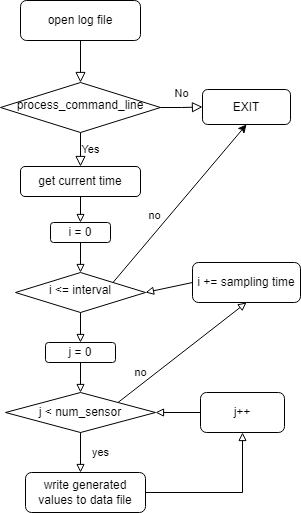

The diagram above was exported from draw.io. Its source (the exported page's mxGraphModel, read from the mxfile embedded in the PNG):
<mxGraphModel dx="976" dy="587" grid="1" gridSize="10" guides="1" tooltips="1" connect="1" arrows="1" fold="1" page="1" pageScale="1" pageWidth="827" pageHeight="1169" math="0" shadow="0">
  <root>
    <mxCell id="WIyWlLk6GJQsqaUBKTNV-0" />
    <mxCell id="WIyWlLk6GJQsqaUBKTNV-1" parent="WIyWlLk6GJQsqaUBKTNV-0" />
    <mxCell id="WIyWlLk6GJQsqaUBKTNV-2" value="" style="rounded=0;html=1;jettySize=auto;orthogonalLoop=1;fontSize=11;endArrow=block;endFill=0;endSize=8;strokeWidth=1;shadow=0;labelBackgroundColor=none;edgeStyle=orthogonalEdgeStyle;" parent="WIyWlLk6GJQsqaUBKTNV-1" source="WIyWlLk6GJQsqaUBKTNV-3" target="WIyWlLk6GJQsqaUBKTNV-6" edge="1">
      <mxGeometry relative="1" as="geometry" />
    </mxCell>
    <mxCell id="WIyWlLk6GJQsqaUBKTNV-3" value="open log file" style="rounded=1;whiteSpace=wrap;html=1;fontSize=12;glass=0;strokeWidth=1;shadow=0;" parent="WIyWlLk6GJQsqaUBKTNV-1" vertex="1">
      <mxGeometry x="160" y="80" width="120" height="40" as="geometry" />
    </mxCell>
    <mxCell id="WIyWlLk6GJQsqaUBKTNV-5" value="No" style="edgeStyle=orthogonalEdgeStyle;rounded=0;html=1;jettySize=auto;orthogonalLoop=1;fontSize=11;endArrow=block;endFill=0;endSize=8;strokeWidth=1;shadow=0;labelBackgroundColor=none;" parent="WIyWlLk6GJQsqaUBKTNV-1" source="WIyWlLk6GJQsqaUBKTNV-6" target="WIyWlLk6GJQsqaUBKTNV-7" edge="1">
      <mxGeometry x="0.0118" y="15" relative="1" as="geometry">
        <mxPoint x="-1" y="1" as="offset" />
      </mxGeometry>
    </mxCell>
    <mxCell id="WIyWlLk6GJQsqaUBKTNV-6" value="process_command_line" style="rhombus;whiteSpace=wrap;html=1;shadow=0;fontFamily=Helvetica;fontSize=12;align=center;strokeWidth=1;spacing=6;spacingTop=-4;" parent="WIyWlLk6GJQsqaUBKTNV-1" vertex="1">
      <mxGeometry x="140" y="170" width="160" height="50" as="geometry" />
    </mxCell>
    <mxCell id="WIyWlLk6GJQsqaUBKTNV-7" value="EXIT" style="rounded=1;whiteSpace=wrap;html=1;fontSize=12;glass=0;strokeWidth=1;shadow=0;" parent="WIyWlLk6GJQsqaUBKTNV-1" vertex="1">
      <mxGeometry x="342" y="177" width="88" height="35" as="geometry" />
    </mxCell>
    <mxCell id="WIyWlLk6GJQsqaUBKTNV-10" value="&lt;div style=&quot;line-height: 19px;&quot;&gt;i &amp;lt;= interval&lt;/div&gt;" style="rhombus;whiteSpace=wrap;html=1;shadow=0;fontFamily=Helvetica;fontSize=12;align=center;strokeWidth=1;spacing=6;spacingTop=-4;" parent="WIyWlLk6GJQsqaUBKTNV-1" vertex="1">
      <mxGeometry x="155" y="360" width="130" height="40" as="geometry" />
    </mxCell>
    <mxCell id="56pCRWq5O8uwXE8ngkU8-4" value="get current time" style="rounded=1;whiteSpace=wrap;html=1;" vertex="1" parent="WIyWlLk6GJQsqaUBKTNV-1">
      <mxGeometry x="160" y="254" width="120" height="30" as="geometry" />
    </mxCell>
    <mxCell id="56pCRWq5O8uwXE8ngkU8-5" value="Yes" style="edgeStyle=orthogonalEdgeStyle;rounded=0;html=1;jettySize=auto;orthogonalLoop=1;fontSize=11;endArrow=block;endFill=0;endSize=8;strokeWidth=1;shadow=0;labelBackgroundColor=none;exitX=0.5;exitY=1;exitDx=0;exitDy=0;entryX=0.5;entryY=0;entryDx=0;entryDy=0;" edge="1" parent="WIyWlLk6GJQsqaUBKTNV-1" source="WIyWlLk6GJQsqaUBKTNV-6" target="56pCRWq5O8uwXE8ngkU8-4">
      <mxGeometry y="10" relative="1" as="geometry">
        <mxPoint as="offset" />
        <mxPoint x="310" y="220" as="sourcePoint" />
        <mxPoint x="364" y="220" as="targetPoint" />
      </mxGeometry>
    </mxCell>
    <mxCell id="56pCRWq5O8uwXE8ngkU8-7" value="i = 0" style="rounded=1;whiteSpace=wrap;html=1;" vertex="1" parent="WIyWlLk6GJQsqaUBKTNV-1">
      <mxGeometry x="190" y="310" width="60" height="20" as="geometry" />
    </mxCell>
    <mxCell id="56pCRWq5O8uwXE8ngkU8-8" value="" style="endArrow=block;html=1;rounded=0;endFill=0;exitX=0.5;exitY=1;exitDx=0;exitDy=0;entryX=0.5;entryY=0;entryDx=0;entryDy=0;" edge="1" parent="WIyWlLk6GJQsqaUBKTNV-1" source="56pCRWq5O8uwXE8ngkU8-4" target="56pCRWq5O8uwXE8ngkU8-7">
      <mxGeometry width="50" height="50" relative="1" as="geometry">
        <mxPoint x="390" y="330" as="sourcePoint" />
        <mxPoint x="440" y="280" as="targetPoint" />
      </mxGeometry>
    </mxCell>
    <mxCell id="56pCRWq5O8uwXE8ngkU8-9" value="j &amp;lt; num_sensor" style="rhombus;whiteSpace=wrap;html=1;" vertex="1" parent="WIyWlLk6GJQsqaUBKTNV-1">
      <mxGeometry x="145" y="480" width="150" height="40" as="geometry" />
    </mxCell>
    <mxCell id="56pCRWq5O8uwXE8ngkU8-10" value="j = 0" style="rounded=1;whiteSpace=wrap;html=1;" vertex="1" parent="WIyWlLk6GJQsqaUBKTNV-1">
      <mxGeometry x="185" y="430" width="70" height="20" as="geometry" />
    </mxCell>
    <mxCell id="56pCRWq5O8uwXE8ngkU8-11" value="" style="endArrow=block;html=1;rounded=0;exitX=0.5;exitY=1;exitDx=0;exitDy=0;entryX=0.5;entryY=0;entryDx=0;entryDy=0;endFill=0;" edge="1" parent="WIyWlLk6GJQsqaUBKTNV-1" source="56pCRWq5O8uwXE8ngkU8-7" target="WIyWlLk6GJQsqaUBKTNV-10">
      <mxGeometry width="50" height="50" relative="1" as="geometry">
        <mxPoint x="390" y="400" as="sourcePoint" />
        <mxPoint x="440" y="350" as="targetPoint" />
      </mxGeometry>
    </mxCell>
    <mxCell id="56pCRWq5O8uwXE8ngkU8-12" value="no" style="endArrow=classic;html=1;rounded=0;entryX=0.5;entryY=1;entryDx=0;entryDy=0;exitX=1;exitY=0;exitDx=0;exitDy=0;" edge="1" parent="WIyWlLk6GJQsqaUBKTNV-1" source="WIyWlLk6GJQsqaUBKTNV-10" target="WIyWlLk6GJQsqaUBKTNV-7">
      <mxGeometry x="-0.2429" y="12" width="50" height="50" relative="1" as="geometry">
        <mxPoint x="290" y="380" as="sourcePoint" />
        <mxPoint x="440" y="350" as="targetPoint" />
        <Array as="points" />
        <mxPoint as="offset" />
      </mxGeometry>
    </mxCell>
    <mxCell id="56pCRWq5O8uwXE8ngkU8-13" value="" style="endArrow=block;html=1;rounded=0;exitX=0.5;exitY=1;exitDx=0;exitDy=0;entryX=0.5;entryY=0;entryDx=0;entryDy=0;endFill=0;" edge="1" parent="WIyWlLk6GJQsqaUBKTNV-1" source="WIyWlLk6GJQsqaUBKTNV-10" target="56pCRWq5O8uwXE8ngkU8-10">
      <mxGeometry width="50" height="50" relative="1" as="geometry">
        <mxPoint x="390" y="400" as="sourcePoint" />
        <mxPoint x="440" y="350" as="targetPoint" />
      </mxGeometry>
    </mxCell>
    <mxCell id="56pCRWq5O8uwXE8ngkU8-14" value="yes" style="endArrow=block;html=1;rounded=0;exitX=0.5;exitY=1;exitDx=0;exitDy=0;endFill=0;" edge="1" parent="WIyWlLk6GJQsqaUBKTNV-1" source="56pCRWq5O8uwXE8ngkU8-9">
      <mxGeometry y="20" width="50" height="50" relative="1" as="geometry">
        <mxPoint x="390" y="400" as="sourcePoint" />
        <mxPoint x="220" y="560" as="targetPoint" />
        <Array as="points" />
        <mxPoint as="offset" />
      </mxGeometry>
    </mxCell>
    <mxCell id="56pCRWq5O8uwXE8ngkU8-15" value="" style="endArrow=block;html=1;rounded=0;exitX=0.5;exitY=1;exitDx=0;exitDy=0;entryX=0.5;entryY=0;entryDx=0;entryDy=0;endFill=0;" edge="1" parent="WIyWlLk6GJQsqaUBKTNV-1" source="56pCRWq5O8uwXE8ngkU8-10" target="56pCRWq5O8uwXE8ngkU8-9">
      <mxGeometry width="50" height="50" relative="1" as="geometry">
        <mxPoint x="390" y="400" as="sourcePoint" />
        <mxPoint x="440" y="350" as="targetPoint" />
      </mxGeometry>
    </mxCell>
    <mxCell id="56pCRWq5O8uwXE8ngkU8-16" value="j++" style="rounded=1;whiteSpace=wrap;html=1;" vertex="1" parent="WIyWlLk6GJQsqaUBKTNV-1">
      <mxGeometry x="340" y="480" width="84" height="40" as="geometry" />
    </mxCell>
    <mxCell id="56pCRWq5O8uwXE8ngkU8-17" value="" style="endArrow=block;html=1;rounded=0;exitX=0;exitY=0.5;exitDx=0;exitDy=0;entryX=1;entryY=0.5;entryDx=0;entryDy=0;endFill=0;" edge="1" parent="WIyWlLk6GJQsqaUBKTNV-1" source="56pCRWq5O8uwXE8ngkU8-16" target="56pCRWq5O8uwXE8ngkU8-9">
      <mxGeometry width="50" height="50" relative="1" as="geometry">
        <mxPoint x="390" y="400" as="sourcePoint" />
        <mxPoint x="350" y="440" as="targetPoint" />
      </mxGeometry>
    </mxCell>
    <mxCell id="56pCRWq5O8uwXE8ngkU8-19" value="write generated values to data file" style="rounded=1;whiteSpace=wrap;html=1;" vertex="1" parent="WIyWlLk6GJQsqaUBKTNV-1">
      <mxGeometry x="165" y="560" width="120" height="40" as="geometry" />
    </mxCell>
    <mxCell id="56pCRWq5O8uwXE8ngkU8-20" value="" style="endArrow=block;html=1;rounded=0;exitX=1;exitY=0.5;exitDx=0;exitDy=0;entryX=0.5;entryY=1;entryDx=0;entryDy=0;endFill=0;" edge="1" parent="WIyWlLk6GJQsqaUBKTNV-1" source="56pCRWq5O8uwXE8ngkU8-19" target="56pCRWq5O8uwXE8ngkU8-16">
      <mxGeometry width="50" height="50" relative="1" as="geometry">
        <mxPoint x="390" y="490" as="sourcePoint" />
        <mxPoint x="440" y="440" as="targetPoint" />
        <Array as="points">
          <mxPoint x="382" y="580" />
        </Array>
      </mxGeometry>
    </mxCell>
    <mxCell id="56pCRWq5O8uwXE8ngkU8-21" value="i += sampling time" style="rounded=1;whiteSpace=wrap;html=1;" vertex="1" parent="WIyWlLk6GJQsqaUBKTNV-1">
      <mxGeometry x="332" y="350" width="108" height="40" as="geometry" />
    </mxCell>
    <mxCell id="56pCRWq5O8uwXE8ngkU8-22" value="no" style="endArrow=block;html=1;rounded=0;exitX=1;exitY=0;exitDx=0;exitDy=0;entryX=0.5;entryY=1;entryDx=0;entryDy=0;endFill=0;" edge="1" parent="WIyWlLk6GJQsqaUBKTNV-1" source="56pCRWq5O8uwXE8ngkU8-9" target="56pCRWq5O8uwXE8ngkU8-21">
      <mxGeometry x="-0.5556" y="10" width="50" height="50" relative="1" as="geometry">
        <mxPoint x="390" y="480" as="sourcePoint" />
        <mxPoint x="440" y="430" as="targetPoint" />
        <mxPoint as="offset" />
      </mxGeometry>
    </mxCell>
    <mxCell id="56pCRWq5O8uwXE8ngkU8-23" value="" style="endArrow=block;html=1;rounded=0;exitX=0;exitY=0.5;exitDx=0;exitDy=0;entryX=1;entryY=0.5;entryDx=0;entryDy=0;endFill=0;" edge="1" parent="WIyWlLk6GJQsqaUBKTNV-1" source="56pCRWq5O8uwXE8ngkU8-21" target="WIyWlLk6GJQsqaUBKTNV-10">
      <mxGeometry width="50" height="50" relative="1" as="geometry">
        <mxPoint x="390" y="480" as="sourcePoint" />
        <mxPoint x="440" y="430" as="targetPoint" />
      </mxGeometry>
    </mxCell>
  </root>
</mxGraphModel>